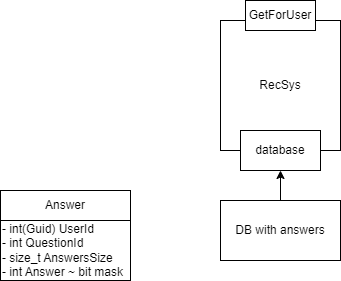

The diagram above was exported from draw.io. Its source (the exported page's mxGraphModel, read from the mxfile embedded in the PNG):
<mxGraphModel dx="832" dy="1615" grid="1" gridSize="10" guides="1" tooltips="1" connect="1" arrows="1" fold="1" page="1" pageScale="1" pageWidth="850" pageHeight="1100" math="0" shadow="0">
  <root>
    <mxCell id="0" />
    <mxCell id="1" parent="0" />
    <mxCell id="3" value="RecSys" style="rounded=0;whiteSpace=wrap;html=1;" vertex="1" parent="1">
      <mxGeometry x="240" y="-240" width="120" height="130" as="geometry" />
    </mxCell>
    <mxCell id="10" style="edgeStyle=none;html=1;exitX=0.5;exitY=0;exitDx=0;exitDy=0;entryX=0.5;entryY=1;entryDx=0;entryDy=0;" edge="1" parent="1" source="4" target="8">
      <mxGeometry relative="1" as="geometry" />
    </mxCell>
    <mxCell id="4" value="DB with answers" style="rounded=0;whiteSpace=wrap;html=1;" vertex="1" parent="1">
      <mxGeometry x="240" y="-60" width="120" height="60" as="geometry" />
    </mxCell>
    <mxCell id="5" value="" style="rounded=0;whiteSpace=wrap;html=1;" vertex="1" parent="1">
      <mxGeometry x="20" y="-70" width="130" height="90" as="geometry" />
    </mxCell>
    <mxCell id="6" value="Answer" style="rounded=0;whiteSpace=wrap;html=1;" vertex="1" parent="1">
      <mxGeometry x="20" y="-70" width="130" height="30" as="geometry" />
    </mxCell>
    <mxCell id="7" value="- int(Guid) UserId&lt;br&gt;- int QuestionId&lt;br&gt;- size_t AnswersSize&lt;br&gt;- int Answer ~ bit mask" style="text;html=1;strokeColor=none;fillColor=none;align=left;verticalAlign=middle;whiteSpace=wrap;rounded=0;" vertex="1" parent="1">
      <mxGeometry x="20" y="-40" width="130" height="60" as="geometry" />
    </mxCell>
    <mxCell id="8" value="database" style="rounded=0;whiteSpace=wrap;html=1;" vertex="1" parent="1">
      <mxGeometry x="260" y="-130" width="80" height="40" as="geometry" />
    </mxCell>
    <mxCell id="11" value="GetForUser" style="rounded=0;whiteSpace=wrap;html=1;" vertex="1" parent="1">
      <mxGeometry x="265" y="-260" width="70" height="30" as="geometry" />
    </mxCell>
  </root>
</mxGraphModel>